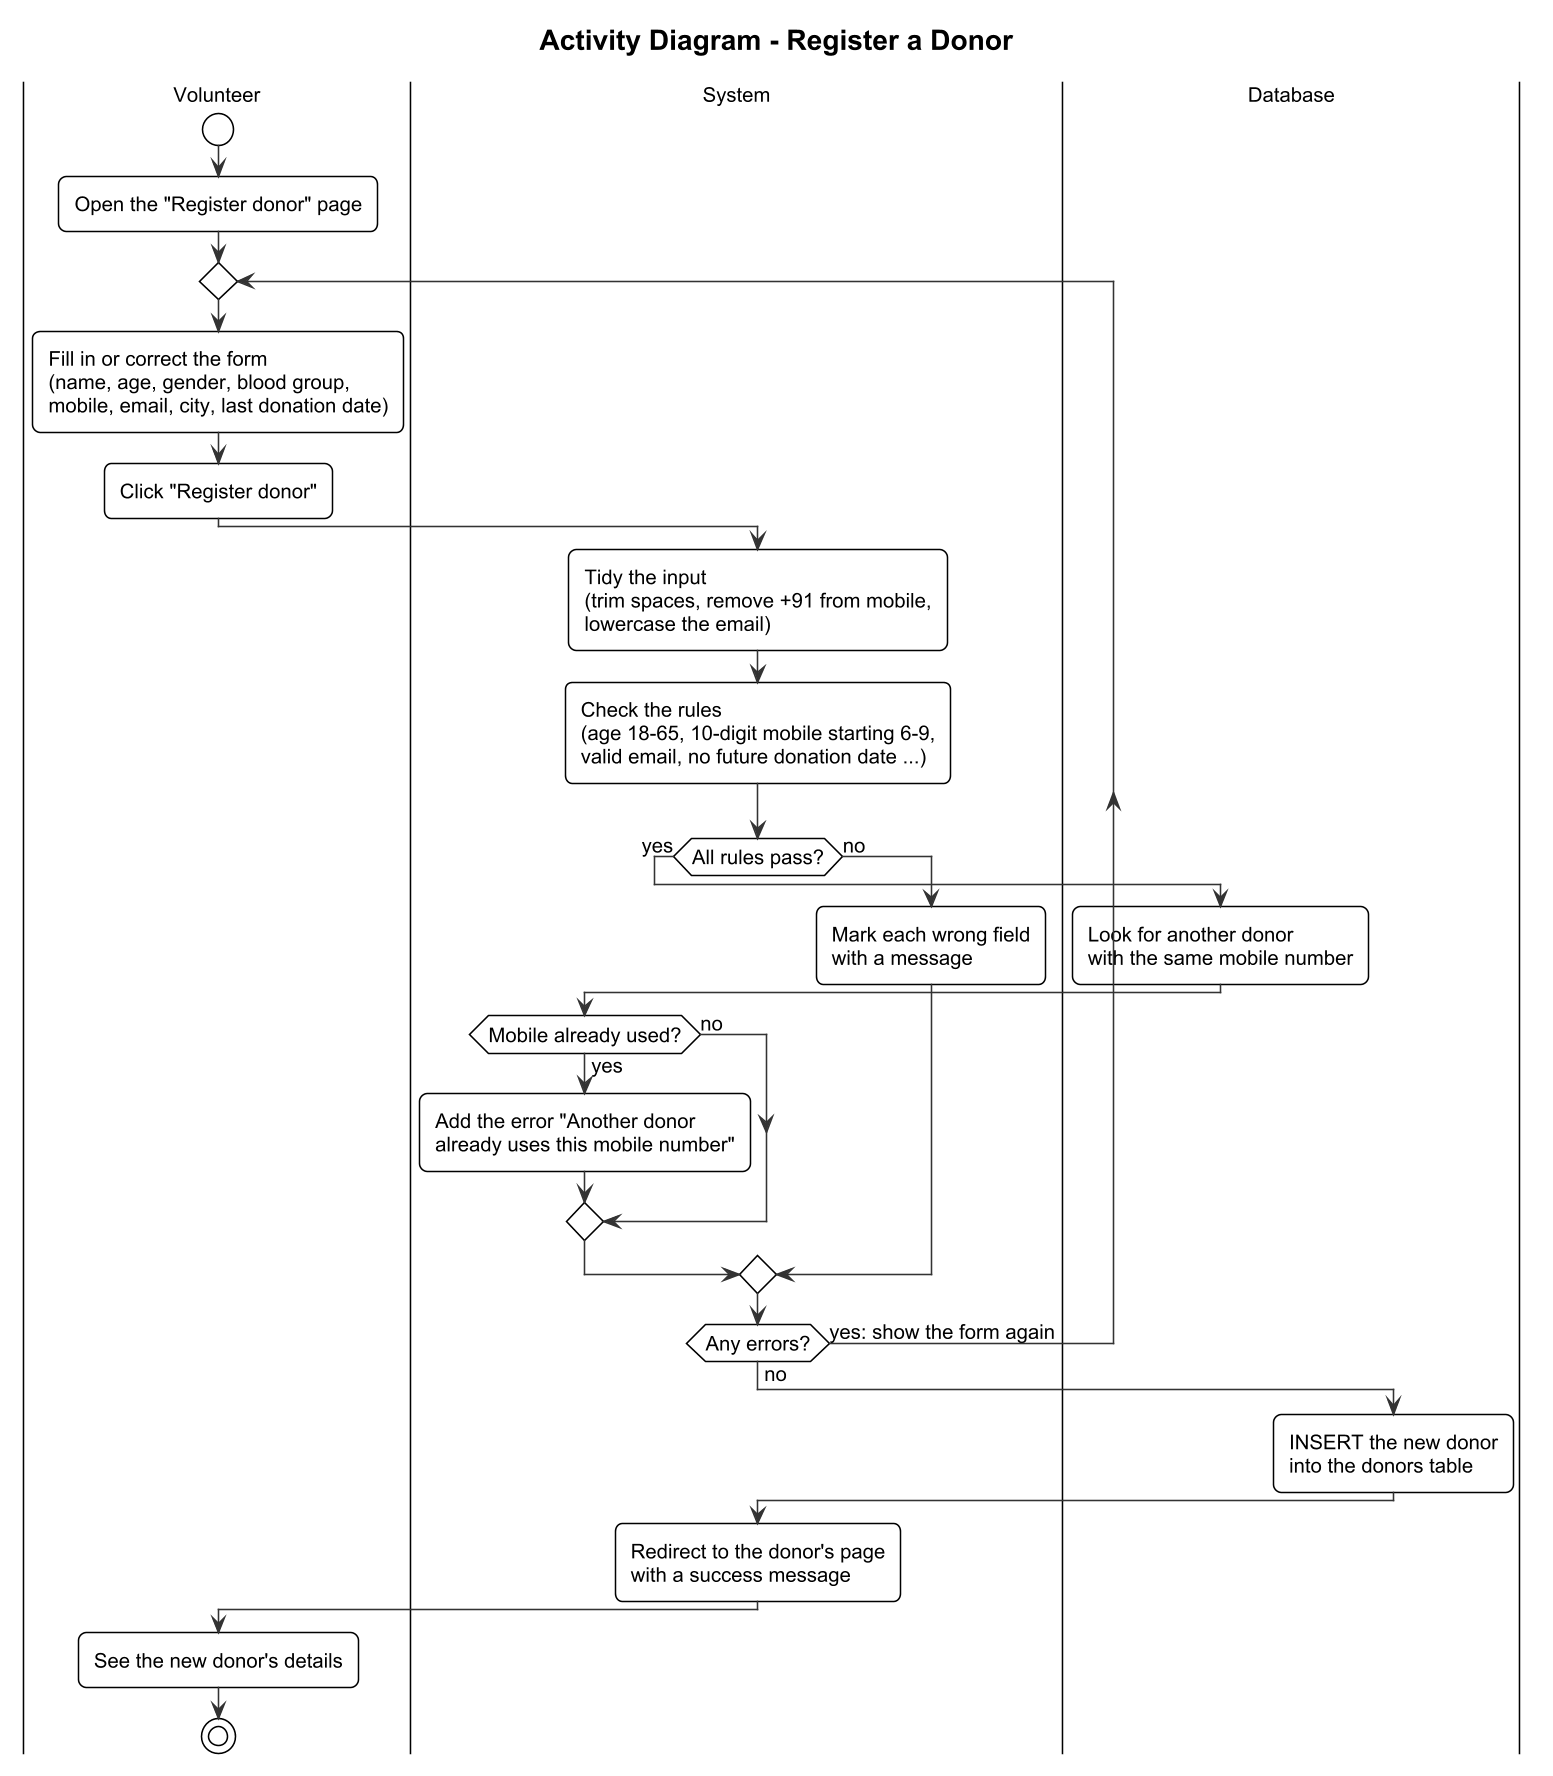

The diagram above was rendered by PlantUML. Its source (embedded in the PNG):
@startuml
!include _style.iuml

title Activity Diagram - Register a Donor

|Volunteer|
start
:Open the "Register donor" page;
repeat
  |Volunteer|
  :Fill in or correct the form
  (name, age, gender, blood group,
  mobile, email, city, last donation date);
  :Click "Register donor";
  |System|
  :Tidy the input
  (trim spaces, remove +91 from mobile,
  lowercase the email);
  :Check the rules
  (age 18-65, 10-digit mobile starting 6-9,
  valid email, no future donation date ...);
  if (All rules pass?) then (yes)
    |Database|
    :Look for another donor
    with the same mobile number;
    |System|
    if (Mobile already used?) then (yes)
      :Add the error "Another donor
      already uses this mobile number";
    else (no)
    endif
  else (no)
    :Mark each wrong field
    with a message;
  endif
repeat while (Any errors?) is (yes: show the form again) not (no)
|Database|
:INSERT the new donor
into the donors table;
|System|
:Redirect to the donor's page
with a success message;
|Volunteer|
:See the new donor's details;
stop
@enduml